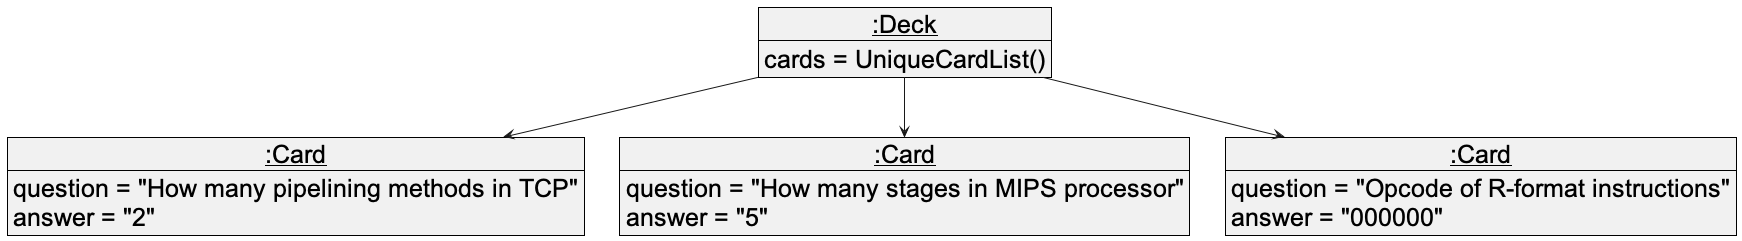

The diagram above was rendered by PlantUML. Its source (embedded in the PNG):
@startuml
skinparam Object {
    FontColor #000
    FontSize 25
    BorderThickness 1
    BorderColor #000
    StereotypeFontColor #000
    FontName Arial
}

object "<u>:Deck" as IL {
  cards = UniqueCardList()
}

object "<u>:Card" as I1 {
  question = "How many pipelining methods in TCP"
  answer = "2"
}

object "<u>:Card" as I2 {
  question = "How many stages in MIPS processor"
  answer = "5"
}

object "<u>:Card" as I3 {
  question = "Opcode of R-format instructions"
  answer = "000000"
}

IL -down-> I3
IL -down-> I1
IL -down-> I2

@enduml